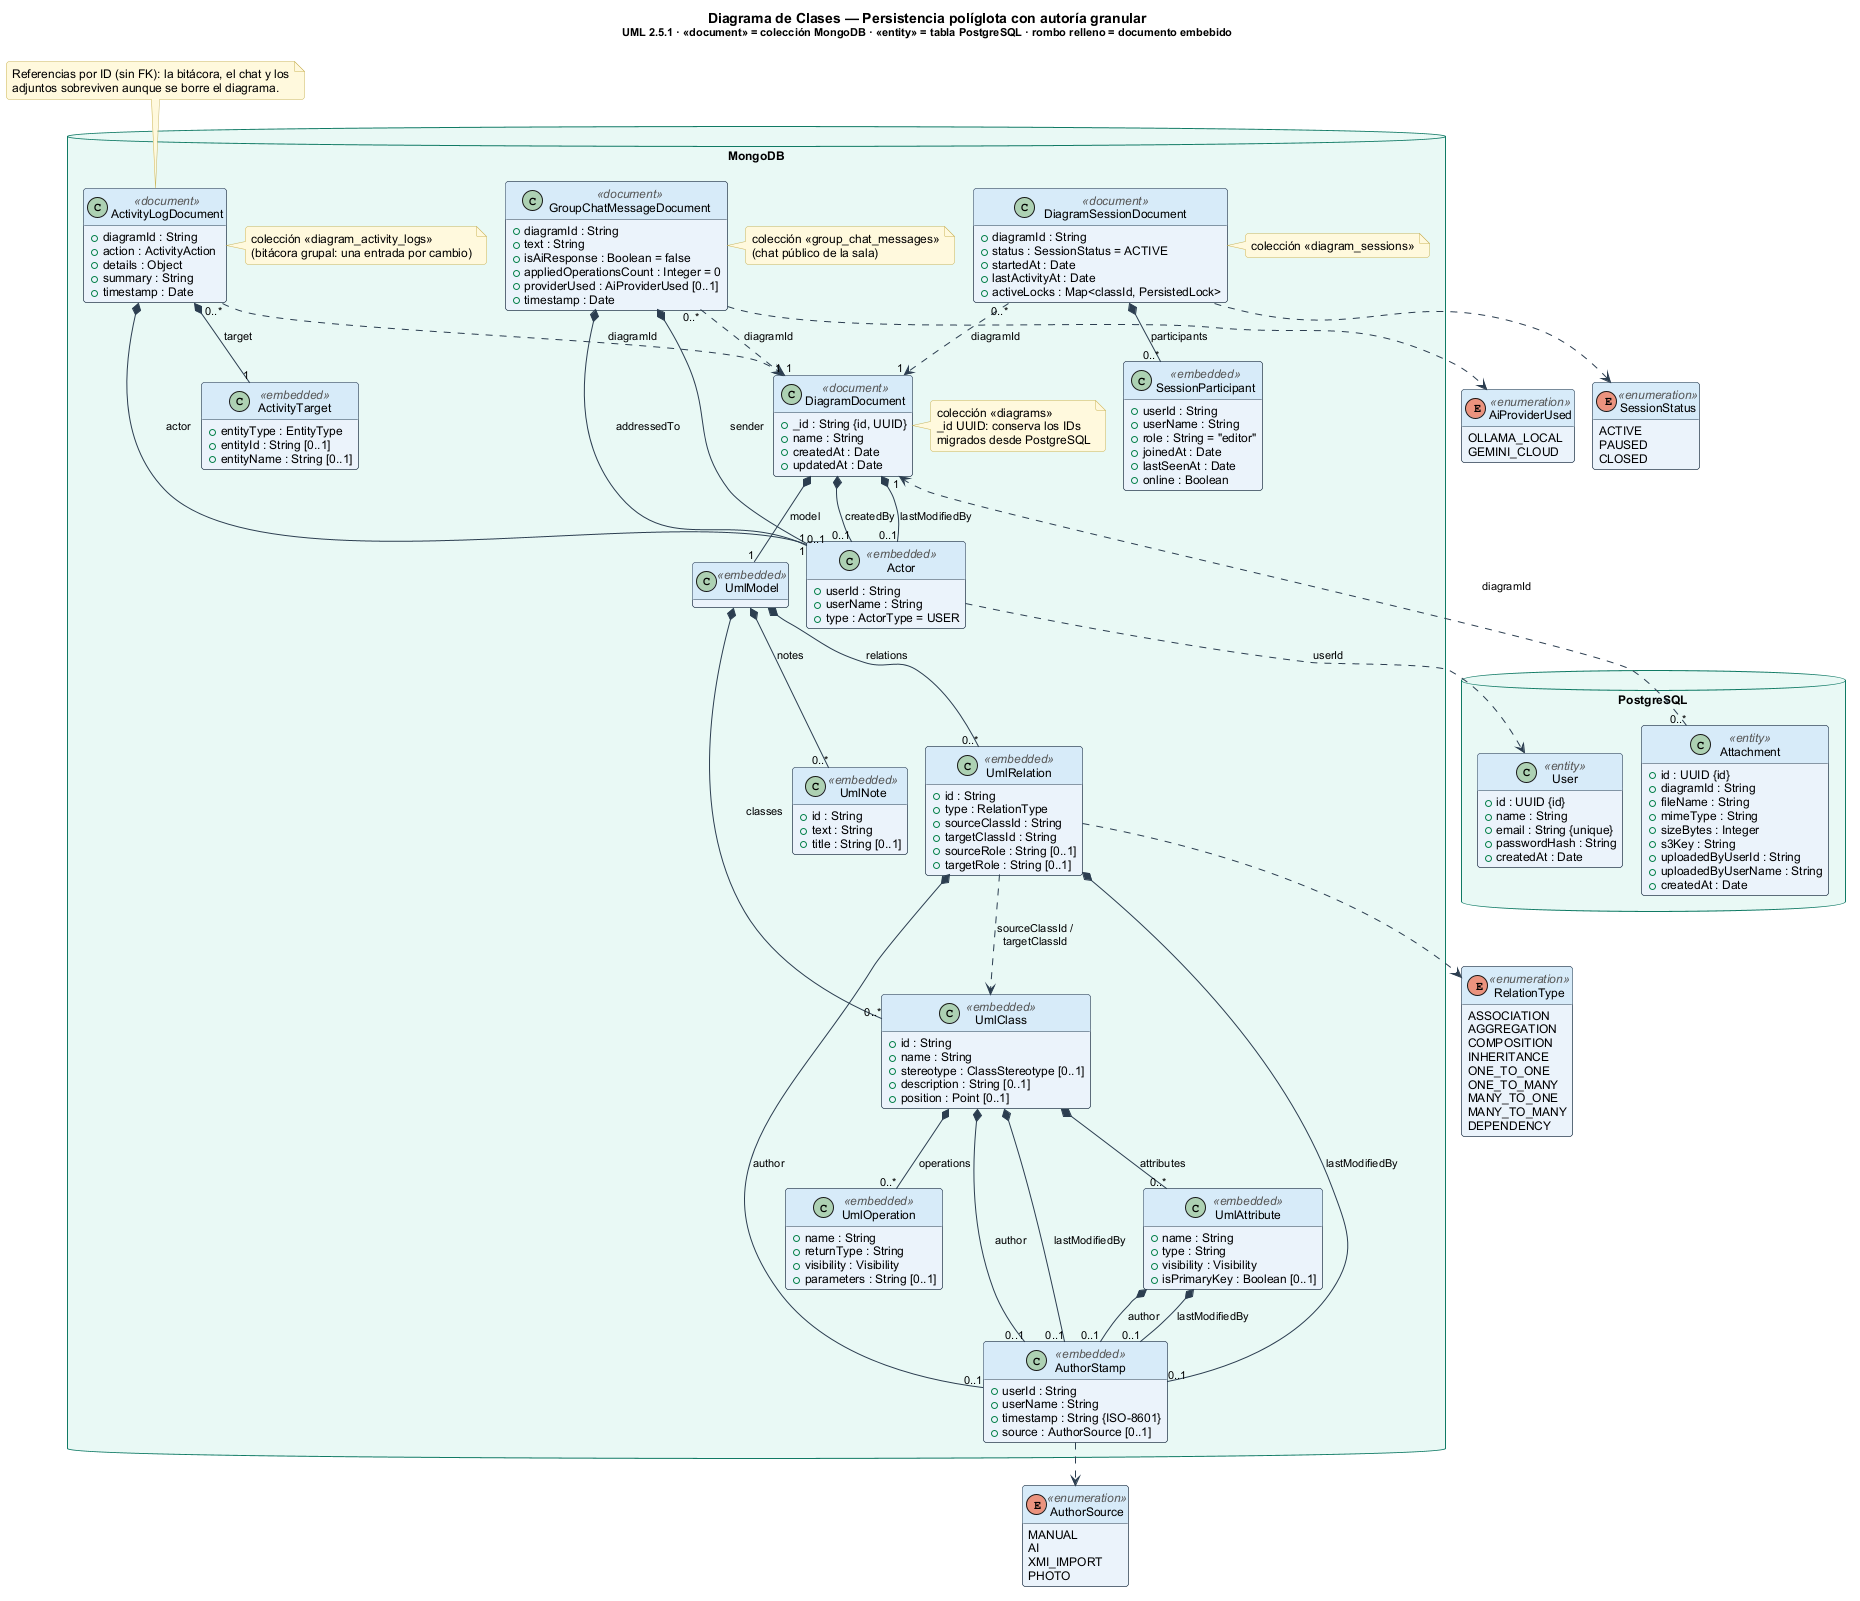

The diagram above was rendered by PlantUML. Its source (embedded in the PNG):
@startuml 03_clases_persistencia
' Diagrama de clases (modelo de datos) — UML 2.5.1 (OMG), 2do Parcial
' Refleja: backend/src/diagrams/schemas/*.schema.ts, backend/src/diagrams/uml.types.ts,
'          backend/src/users/entities/user.entity.ts, attachments/entities/attachment.entity.ts
!include _estilo.iuml
hide empty methods
title Diagrama de Clases — Persistencia políglota con autoría granular\n<size:11>UML 2.5.1 · «document» = colección MongoDB · «entity» = tabla PostgreSQL · rombo relleno = documento embebido</size>

package "MongoDB" <<Database>> {
  class DiagramDocument <<document>> {
    + _id : String {id, UUID}
    + name : String
    + createdAt : Date
    + updatedAt : Date
  }
  note right of DiagramDocument : colección «diagrams»\n_id UUID: conserva los IDs\nmigrados desde PostgreSQL

  class UmlModel <<embedded>> {
  }
  class UmlClass <<embedded>> {
    + id : String
    + name : String
    + stereotype : ClassStereotype [0..1]
    + description : String [0..1]
    + position : Point [0..1]
  }
  class UmlAttribute <<embedded>> {
    + name : String
    + type : String
    + visibility : Visibility
    + isPrimaryKey : Boolean [0..1]
  }
  class UmlOperation <<embedded>> {
    + name : String
    + returnType : String
    + visibility : Visibility
    + parameters : String [0..1]
  }
  class UmlRelation <<embedded>> {
    + id : String
    + type : RelationType
    + sourceClassId : String
    + targetClassId : String
    + sourceRole : String [0..1]
    + targetRole : String [0..1]
  }
  class UmlNote <<embedded>> {
    + id : String
    + text : String
    + title : String [0..1]
  }
  class AuthorStamp <<embedded>> {
    + userId : String
    + userName : String
    + timestamp : String {ISO-8601}
    + source : AuthorSource [0..1]
  }
  class Actor <<embedded>> {
    + userId : String
    + userName : String
    + type : ActorType = USER
  }

  class DiagramSessionDocument <<document>> {
    + diagramId : String
    + status : SessionStatus = ACTIVE
    + startedAt : Date
    + lastActivityAt : Date
    + activeLocks : Map<classId, PersistedLock>
  }
  note right of DiagramSessionDocument : colección «diagram_sessions»
  class SessionParticipant <<embedded>> {
    + userId : String
    + userName : String
    + role : String = "editor"
    + joinedAt : Date
    + lastSeenAt : Date
    + online : Boolean
  }

  class ActivityLogDocument <<document>> {
    + diagramId : String
    + action : ActivityAction
    + details : Object
    + summary : String
    + timestamp : Date
  }
  note right of ActivityLogDocument : colección «diagram_activity_logs»\n(bitácora grupal: una entrada por cambio)
  class ActivityTarget <<embedded>> {
    + entityType : EntityType
    + entityId : String [0..1]
    + entityName : String [0..1]
  }

  class GroupChatMessageDocument <<document>> {
    + diagramId : String
    + text : String
    + isAiResponse : Boolean = false
    + appliedOperationsCount : Integer = 0
    + providerUsed : AiProviderUsed [0..1]
    + timestamp : Date
  }
  note right of GroupChatMessageDocument : colección «group_chat_messages»\n(chat público de la sala)
}

package "PostgreSQL" <<Database>> {
  class User <<entity>> {
    + id : UUID {id}
    + name : String
    + email : String {unique}
    + passwordHash : String
    + createdAt : Date
  }
  class Attachment <<entity>> {
    + id : UUID {id}
    + diagramId : String
    + fileName : String
    + mimeType : String
    + sizeBytes : Integer
    + s3Key : String
    + uploadedByUserId : String
    + uploadedByUserName : String
    + createdAt : Date
  }
}

enum AuthorSource <<enumeration>> {
  MANUAL
  AI
  XMI_IMPORT
  PHOTO
}
enum SessionStatus <<enumeration>> {
  ACTIVE
  PAUSED
  CLOSED
}
enum AiProviderUsed <<enumeration>> {
  OLLAMA_LOCAL
  GEMINI_CLOUD
}
enum RelationType <<enumeration>> {
  ASSOCIATION
  AGGREGATION
  COMPOSITION
  INHERITANCE
  ONE_TO_ONE
  ONE_TO_MANY
  MANY_TO_ONE
  MANY_TO_MANY
  DEPENDENCY
}

DiagramDocument *-- "1" UmlModel : model
DiagramDocument *-- "0..1" Actor : createdBy
DiagramDocument *-- "0..1" Actor : lastModifiedBy
UmlModel *-- "0..*" UmlClass : classes
UmlModel *-- "0..*" UmlRelation : relations
UmlModel *-- "0..*" UmlNote : notes
UmlClass *-- "0..*" UmlAttribute : attributes
UmlClass *-- "0..*" UmlOperation : operations
UmlClass *-- "0..1" AuthorStamp : author
UmlClass *-- "0..1" AuthorStamp : lastModifiedBy
UmlAttribute *-- "0..1" AuthorStamp : author
UmlAttribute *-- "0..1" AuthorStamp : lastModifiedBy
UmlRelation *-- "0..1" AuthorStamp : author
UmlRelation *-- "0..1" AuthorStamp : lastModifiedBy
UmlRelation ..> UmlClass : sourceClassId /\ntargetClassId
AuthorStamp ..> AuthorSource

DiagramSessionDocument *-- "0..*" SessionParticipant : participants
DiagramSessionDocument ..> SessionStatus
ActivityLogDocument *-- "1" Actor : actor
ActivityLogDocument *-- "1" ActivityTarget : target
GroupChatMessageDocument *-- "1" Actor : sender
GroupChatMessageDocument *-- "0..1" Actor : addressedTo
GroupChatMessageDocument ..> AiProviderUsed
UmlRelation ..> RelationType

DiagramSessionDocument "0..*" ..> "1" DiagramDocument : diagramId
ActivityLogDocument "0..*" ..> "1" DiagramDocument : diagramId
GroupChatMessageDocument "0..*" ..> "1" DiagramDocument : diagramId
Attachment "0..*" ..> "1" DiagramDocument : diagramId
Actor ..> User : userId

note "Referencias por ID (sin FK): la bitácora, el chat y los\nadjuntos sobreviven aunque se borre el diagrama." as N1
N1 .. ActivityLogDocument
@enduml